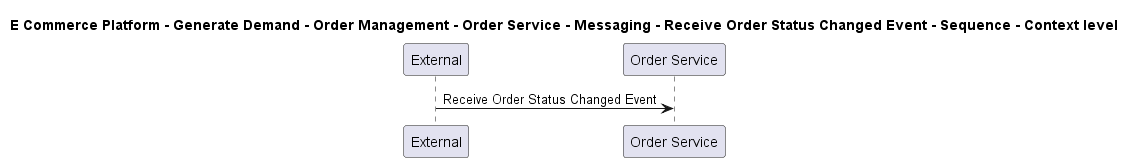

The diagram above was rendered by PlantUML. Its source (embedded in the PNG):
@startuml

title E Commerce Platform - Generate Demand - Order Management - Order Service - Messaging - Receive Order Status Changed Event - Sequence - Context level

participant "External" as C4InterFlow.SoftwareSystems.ExternalSystem
participant "Order Service" as ECommercePlatform.GenerateDemand.OrderManagement.SoftwareSystems.OrderService

C4InterFlow.SoftwareSystems.ExternalSystem -> ECommercePlatform.GenerateDemand.OrderManagement.SoftwareSystems.OrderService : Receive Order Status Changed Event


@enduml